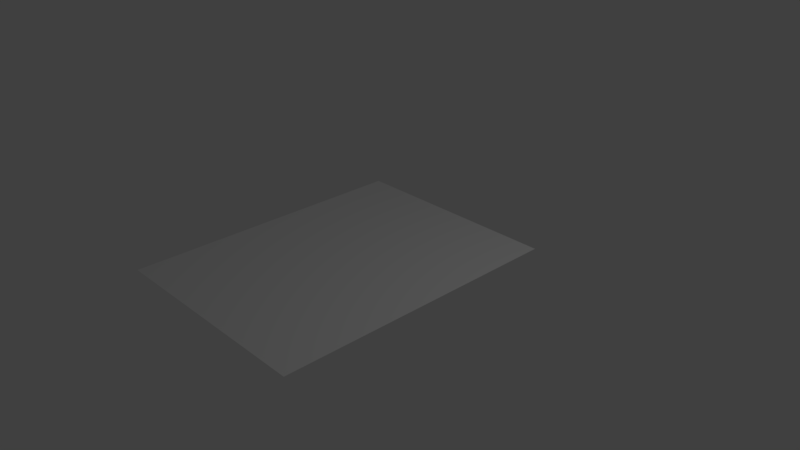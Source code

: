 # Source: floor.blend  (saved by Blender 2.79.0; exported with 4.5.12 LTS)
import bpy
from mathutils import Matrix  # noqa: F401  (used for matrix-valued properties, if any)

bpy.ops.wm.read_factory_settings(use_empty=True)
scene = bpy.context.scene
scene.name = 'Scene'

# ---- collections
col_collection_1 = bpy.data.collections.new('Collection 1'); scene.collection.children.link(col_collection_1)

# ---- materials (node trees are filled in below, after node groups)
mat_carpet = bpy.data.materials.new('carpet')
mat_carpet.alpha_threshold = 0.0
mat_carpet.use_transparent_shadow = False
mat_carpet.roughness = 0.5

# ---- material node trees

# ---- world
world_world = bpy.data.worlds.new('World'); scene.world = world_world
world_world.color = (0.05088, 0.05088, 0.05088)
world_world.use_sun_shadow = False
world_world.sun_shadow_jitter_overblur = 0.0
world_world.cycles.sampling_method = 'MANUAL'

# ---- cameras
cam_camera = bpy.data.cameras.new('Camera')
cam_camera.clip_end = 100.0
cam_camera.lens = 35.0
cam_camera.sensor_width = 32.0
cam_camera.sensor_height = 18.0
cam_camera.ortho_scale = 7.314
cam_camera.dof.focus_distance = 0.0
cam_camera.dof.aperture_fstop = 128.0

# ---- lights
light_lamp = bpy.data.lights.new('Lamp', 'POINT')
light_lamp.transmission_factor = 0.0
light_lamp.cutoff_distance = 30.0
light_lamp.energy = 100.0
light_lamp.shadow_buffer_clip_start = 1.001
light_lamp.shadow_soft_size = 0.1
light_lamp.shadow_maximum_resolution = 0.006
light_lamp.use_absolute_resolution = True

# ---- meshes
me_plane = bpy.data.meshes.new('Plane')
me_plane.from_pydata([(-1.105, -1.585, 0.0), (0.9177, -1.585, 0.0), (-1.105, 1.105, 0.0), (0.9177, 1.105, 0.0)], [], [(0, 1, 3, 2)])
_uv = me_plane.uv_layers.new(name='UVMap')
_uv.uv.foreach_set('vector', [0.0001, 9.998e-05, 0.9999, 9.998e-05, 0.9999, 0.9999, 9.998e-05, 0.9999])
me_plane.materials.append(mat_carpet)
me_plane.use_remesh_preserve_volume = False
me_plane.use_remesh_preserve_attributes = False
me_plane.use_mirror_vertex_groups = False
me_plane.update()

# ---- objects
ob_plane = bpy.data.objects.new('Plane', me_plane)
ob_lamp = bpy.data.objects.new('Lamp', light_lamp)
ob_camera = bpy.data.objects.new('Camera', cam_camera)

# ---- transforms, parenting, visibility, modifiers, constraints
ob_plane.location = (0.0, 0.0, 0.0)
ob_plane.scale = (1.5, 1.5, 1.0)
ob_plane.lineart.crease_threshold = 0.0
ob_lamp.location = (4.076, 1.005, 5.904)
ob_lamp.rotation_euler = (0.6503, 0.05522, 1.866)
ob_lamp.lock_rotations_4d = False
ob_lamp.empty_display_type = 'ARROWS'
ob_lamp.color = (0.0, 0.0, 0.0, 0.0)
ob_lamp.lineart.crease_threshold = 0.0
ob_camera.location = (7.481, -6.508, 5.344)
ob_camera.rotation_euler = (1.109, 0.0, 0.8149)
ob_camera.lock_rotations_4d = False
ob_camera.empty_display_type = 'ARROWS'
ob_camera.color = (0.0, 0.0, 0.0, 0.0)
ob_camera.display_type = 'WIRE'
ob_camera.lineart.crease_threshold = 0.0

# ---- collection membership
col_collection_1.objects.link(ob_plane)
col_collection_1.objects.link(ob_lamp)
col_collection_1.objects.link(ob_camera)

# ---- scene / render settings (as saved in the file)
scene.camera = ob_camera
scene.frame_start = 1; scene.frame_end = 250; scene.frame_set(1)
scene.render.engine = 'BLENDER_EEVEE_NEXT'
scene.render.resolution_percentage = 50
scene.render.dither_intensity = 0.0
scene.cycles.use_denoising = False
scene.cycles.samples = 128
scene.cycles.sampling_pattern = 'TABULATED_SOBOL'
scene.cycles.use_adaptive_sampling = False
scene.cycles.use_light_tree = False
scene.cycles.blur_glossy = 0.0
scene.cycles.sample_clamp_indirect = 0.0
scene.view_settings.view_transform = 'Standard'
bpy.context.view_layer.update()
